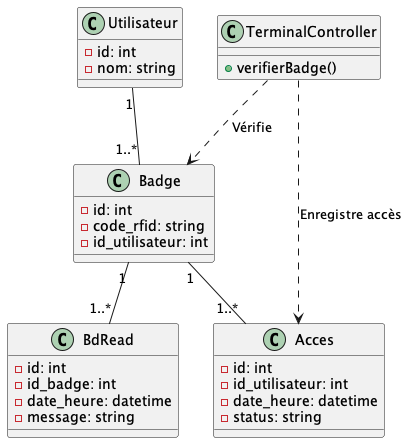

The diagram above was rendered by PlantUML. Its source (embedded in the PNG):
@startuml diagrammeDeClasse
class Utilisateur {
  - id: int
  - nom: string
}

class Badge {
  - id: int
  - code_rfid: string
  - id_utilisateur: int
}

class Acces {
  - id: int
  - id_utilisateur: int
  - date_heure: datetime
  - status: string
}

class BdRead {
  - id: int
  - id_badge: int
  - date_heure: datetime
  - message: string
}

class TerminalController {
  + verifierBadge()
}

Utilisateur "1" -- "1..*" Badge
Badge "1" -- "1..*" Acces
Badge "1" -- "1..*" BdRead
TerminalController ..> Badge : Vérifie
TerminalController ..> Acces : Enregistre accès
@enduml